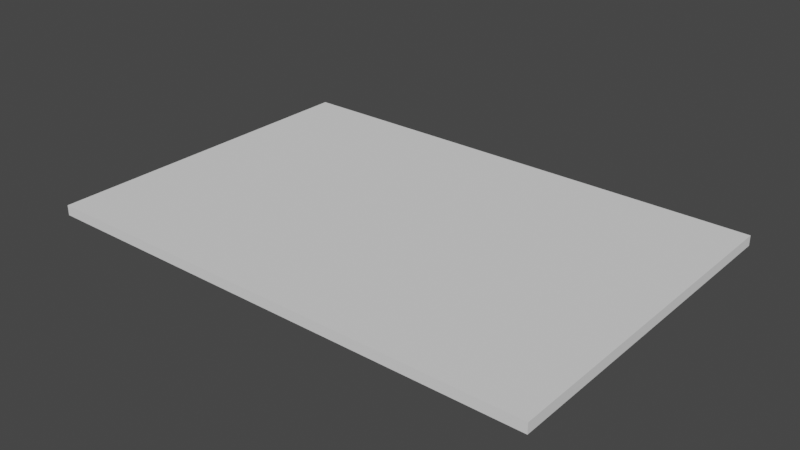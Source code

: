 # Source: Ceiling.blend  (saved by Blender 2.92.15; exported with 4.5.12 LTS)
import bpy
from mathutils import Matrix  # noqa: F401  (used for matrix-valued properties, if any)

bpy.ops.wm.read_factory_settings(use_empty=True)
scene = bpy.context.scene
scene.name = 'Scene'

# ---- collections
col_collection = bpy.data.collections.new('Collection'); scene.collection.children.link(col_collection)

# ---- world
world_world = bpy.data.worlds.new('World'); scene.world = world_world
world_world.use_nodes = True; world_world.node_tree.nodes.clear()
_N = world_world.node_tree.nodes; _L = world_world.node_tree.links
n0 = _N.new('ShaderNodeOutputWorld'); n0.name = 'World Output'; n0.location = (300, 300)
n1 = _N.new('ShaderNodeBackground'); n1.name = 'Background'; n1.location = (10, 300)
n1.inputs[0].default_value = (0.05088, 0.05088, 0.05088, 1.0)
_L.new(n1.outputs[0], n0.inputs[0])
n0.is_active_output = True
world_world.color = (0.05088, 0.05088, 0.05088)
world_world.use_sun_shadow = False
world_world.sun_shadow_jitter_overblur = 0.0

# ---- meshes
me_cube_002 = bpy.data.meshes.new('Cube.002')
me_cube_002.from_pydata([(-5.0, -3.4, -0.1), (-5.0, -3.4, 0.1), (-5.0, 3.4, -0.1), (-5.0, 3.4, 0.1), (5.0, -3.4, -0.1), (5.0, -3.4, 0.1), (5.0, 3.4, -0.1), (5.0, 3.4, 0.1)], [], [(0, 1, 3, 2), (2, 3, 7, 6), (6, 7, 5, 4), (4, 5, 1, 0), (2, 6, 4, 0), (7, 3, 1, 5)])
_uv = me_cube_002.uv_layers.new(name='UVMap')
_uv.uv.foreach_set('vector', [0.375, 0.0, 0.625, 0.0, 0.625, 0.25, 0.375, 0.25, 0.375, 0.25, 0.625, 0.25, 0.625, 0.5, 0.375, 0.5, 0.375, 0.5, 0.625, 0.5, 0.625, 0.75, 0.375, 0.75, 0.375, 0.75, 0.625, 0.75, 0.625, 1.0, 0.375, 1.0, 0.125, 0.5, 0.375, 0.5, 0.375, 0.75, 0.125, 0.75, 0.625, 0.5, 0.875, 0.5, 0.875, 0.75, 0.625, 0.75])
me_cube_002.use_remesh_fix_poles = True
me_cube_002.use_remesh_preserve_attributes = False
me_cube_002.use_mirror_vertex_groups = False
me_cube_002.update()

# ---- objects
ob_cube = bpy.data.objects.new('Cube', me_cube_002)

# ---- transforms, parenting, visibility, modifiers, constraints
ob_cube.location = (0.0, 0.0, 0.0)
ob_cube.lineart.crease_threshold = 0.0

# ---- collection membership
col_collection.objects.link(ob_cube)

# ---- scene / render settings (as saved in the file)
scene.frame_start = 1; scene.frame_end = 250; scene.frame_set(1)
scene.render.engine = 'BLENDER_EEVEE_NEXT'
scene.cycles.use_denoising = False
scene.cycles.samples = 128
scene.cycles.sampling_pattern = 'TABULATED_SOBOL'
scene.cycles.use_adaptive_sampling = False
scene.cycles.use_light_tree = False
scene.view_settings.view_transform = 'Filmic'
bpy.context.view_layer.update()

# ---- added for rendering (the .blend has no active camera and no usable light): camera, sun
cam_auto = bpy.data.cameras.new('AutoCamera')
cam_auto.lens = 50.0
cam_auto.sensor_width = 36.0
cam_auto.clip_end = 1000.0
ob_auto_camera = bpy.data.objects.new('AutoCamera', cam_auto)
scene.collection.objects.link(ob_auto_camera)
ob_auto_camera.location = (11.1902, -13.4283, 8.9522)
ob_auto_camera.rotation_euler = (1.09748, -7.21219e-08, 0.694738)
scene.camera = ob_auto_camera
light_auto_sun = bpy.data.lights.new('AutoSun', 'SUN')
light_auto_sun.energy = 3.0
light_auto_sun.angle = 0.0523599
ob_auto_sun = bpy.data.objects.new('AutoSun', light_auto_sun)
scene.collection.objects.link(ob_auto_sun)
ob_auto_sun.rotation_euler = (0.872665, 0.174533, 0.523599)
bpy.context.view_layer.update()
